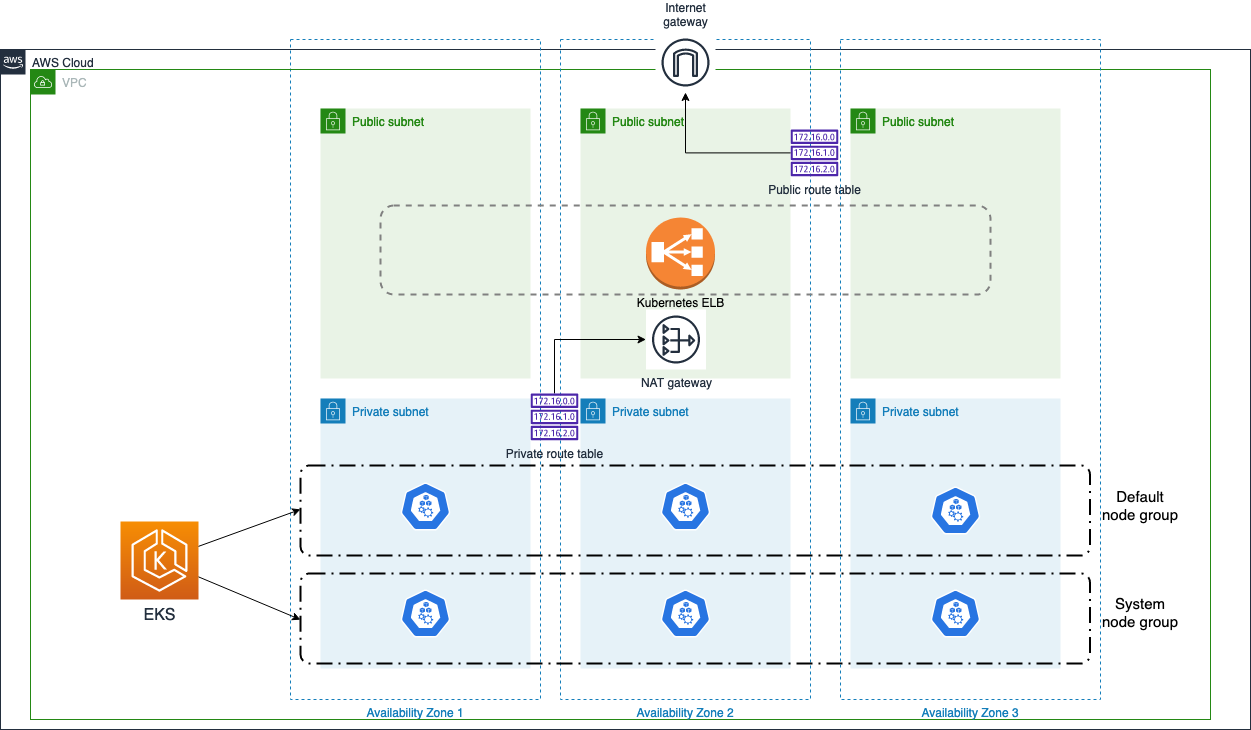

The diagram above was exported from draw.io. Its source (the exported page's mxGraphModel, read from the mxfile embedded in the PNG):
<mxGraphModel dx="2916" dy="1077" grid="1" gridSize="10" guides="1" tooltips="1" connect="1" arrows="1" fold="1" page="1" pageScale="1" pageWidth="850" pageHeight="1100" math="0" shadow="0">
  <root>
    <mxCell id="0" />
    <mxCell id="1" parent="0" />
    <mxCell id="qk1m8wy5KskPc_DFNtOL-3" value="AWS Cloud" style="points=[[0,0],[0.25,0],[0.5,0],[0.75,0],[1,0],[1,0.25],[1,0.5],[1,0.75],[1,1],[0.75,1],[0.5,1],[0.25,1],[0,1],[0,0.75],[0,0.5],[0,0.25]];outlineConnect=0;gradientColor=none;html=1;whiteSpace=wrap;fontSize=12;fontStyle=0;container=1;pointerEvents=0;collapsible=0;recursiveResize=0;shape=mxgraph.aws4.group;grIcon=mxgraph.aws4.group_aws_cloud_alt;strokeColor=#232F3E;fillColor=none;verticalAlign=top;align=left;spacingLeft=30;fontColor=#232F3E;dashed=0;" parent="1" vertex="1">
      <mxGeometry x="-110" y="140" width="1250" height="680" as="geometry" />
    </mxCell>
    <mxCell id="ulb8_9zZrqEQAdwOjvKY-9" value="Availability Zone 1" style="fillColor=none;strokeColor=#147EBA;dashed=1;verticalAlign=top;fontStyle=0;fontColor=#147EBA;labelPosition=center;verticalLabelPosition=bottom;align=center;" parent="qk1m8wy5KskPc_DFNtOL-3" vertex="1">
      <mxGeometry x="290" y="-10" width="250" height="660" as="geometry" />
    </mxCell>
    <mxCell id="qk1m8wy5KskPc_DFNtOL-5" value="VPC" style="points=[[0,0],[0.25,0],[0.5,0],[0.75,0],[1,0],[1,0.25],[1,0.5],[1,0.75],[1,1],[0.75,1],[0.5,1],[0.25,1],[0,1],[0,0.75],[0,0.5],[0,0.25]];outlineConnect=0;gradientColor=none;html=1;whiteSpace=wrap;fontSize=12;fontStyle=0;container=0;pointerEvents=0;collapsible=0;recursiveResize=0;shape=mxgraph.aws4.group;grIcon=mxgraph.aws4.group_vpc;strokeColor=#248814;fillColor=none;verticalAlign=top;align=left;spacingLeft=30;fontColor=#AAB7B8;dashed=0;" parent="qk1m8wy5KskPc_DFNtOL-3" vertex="1">
      <mxGeometry x="30" y="20" width="1180" height="650" as="geometry" />
    </mxCell>
    <mxCell id="ulb8_9zZrqEQAdwOjvKY-8" value="Availability Zone 2" style="fillColor=none;strokeColor=#147EBA;dashed=1;verticalAlign=top;fontStyle=0;fontColor=#147EBA;labelPosition=center;verticalLabelPosition=bottom;align=center;" parent="qk1m8wy5KskPc_DFNtOL-3" vertex="1">
      <mxGeometry x="560" y="-10" width="250" height="660" as="geometry" />
    </mxCell>
    <mxCell id="qk1m8wy5KskPc_DFNtOL-13" value="Public subnet" style="points=[[0,0],[0.25,0],[0.5,0],[0.75,0],[1,0],[1,0.25],[1,0.5],[1,0.75],[1,1],[0.75,1],[0.5,1],[0.25,1],[0,1],[0,0.75],[0,0.5],[0,0.25]];outlineConnect=0;gradientColor=none;html=1;whiteSpace=wrap;fontSize=12;fontStyle=0;container=1;pointerEvents=0;collapsible=0;recursiveResize=0;shape=mxgraph.aws4.group;grIcon=mxgraph.aws4.group_security_group;grStroke=0;strokeColor=#248814;fillColor=#E9F3E6;verticalAlign=top;align=left;spacingLeft=30;fontColor=#248814;dashed=0;" parent="qk1m8wy5KskPc_DFNtOL-3" vertex="1">
      <mxGeometry x="850" y="59" width="210" height="270" as="geometry" />
    </mxCell>
    <mxCell id="qk1m8wy5KskPc_DFNtOL-6" value="Public subnet" style="points=[[0,0],[0.25,0],[0.5,0],[0.75,0],[1,0],[1,0.25],[1,0.5],[1,0.75],[1,1],[0.75,1],[0.5,1],[0.25,1],[0,1],[0,0.75],[0,0.5],[0,0.25]];outlineConnect=0;gradientColor=none;html=1;whiteSpace=wrap;fontSize=12;fontStyle=0;container=1;pointerEvents=0;collapsible=0;recursiveResize=0;shape=mxgraph.aws4.group;grIcon=mxgraph.aws4.group_security_group;grStroke=0;strokeColor=#248814;fillColor=#E9F3E6;verticalAlign=top;align=left;spacingLeft=30;fontColor=#248814;dashed=0;" parent="qk1m8wy5KskPc_DFNtOL-3" vertex="1">
      <mxGeometry x="320" y="59" width="210" height="270" as="geometry" />
    </mxCell>
    <mxCell id="qk1m8wy5KskPc_DFNtOL-11" value="Public subnet" style="points=[[0,0],[0.25,0],[0.5,0],[0.75,0],[1,0],[1,0.25],[1,0.5],[1,0.75],[1,1],[0.75,1],[0.5,1],[0.25,1],[0,1],[0,0.75],[0,0.5],[0,0.25]];outlineConnect=0;gradientColor=none;html=1;whiteSpace=wrap;fontSize=12;fontStyle=0;container=1;pointerEvents=0;collapsible=0;recursiveResize=0;shape=mxgraph.aws4.group;grIcon=mxgraph.aws4.group_security_group;grStroke=0;strokeColor=#248814;fillColor=#E9F3E6;verticalAlign=top;align=left;spacingLeft=30;fontColor=#248814;dashed=0;" parent="qk1m8wy5KskPc_DFNtOL-3" vertex="1">
      <mxGeometry x="580" y="59" width="210" height="270" as="geometry" />
    </mxCell>
    <mxCell id="ulb8_9zZrqEQAdwOjvKY-6" value="" style="rounded=1;whiteSpace=wrap;html=1;fillColor=none;dashed=1;strokeWidth=2;strokeColor=#808080;" parent="qk1m8wy5KskPc_DFNtOL-11" vertex="1">
      <mxGeometry x="-200" y="97" width="610" height="89" as="geometry" />
    </mxCell>
    <mxCell id="03aDbGWaXDJNXgAKjPQv-2" value="Kubernetes ELB" style="outlineConnect=0;dashed=0;verticalLabelPosition=bottom;verticalAlign=top;align=center;html=1;shape=mxgraph.aws3.classic_load_balancer;fillColor=#F58534;gradientColor=none;" parent="qk1m8wy5KskPc_DFNtOL-11" vertex="1">
      <mxGeometry x="65.5" y="109" width="69" height="72" as="geometry" />
    </mxCell>
    <mxCell id="qk1m8wy5KskPc_DFNtOL-7" value="Private subnet" style="points=[[0,0],[0.25,0],[0.5,0],[0.75,0],[1,0],[1,0.25],[1,0.5],[1,0.75],[1,1],[0.75,1],[0.5,1],[0.25,1],[0,1],[0,0.75],[0,0.5],[0,0.25]];outlineConnect=0;gradientColor=none;html=1;whiteSpace=wrap;fontSize=12;fontStyle=0;container=1;pointerEvents=0;collapsible=0;recursiveResize=0;shape=mxgraph.aws4.group;grIcon=mxgraph.aws4.group_security_group;grStroke=0;strokeColor=#147EBA;fillColor=#E6F2F8;verticalAlign=top;align=left;spacingLeft=30;fontColor=#147EBA;dashed=0;" parent="qk1m8wy5KskPc_DFNtOL-3" vertex="1">
      <mxGeometry x="320" y="349" width="210" height="270" as="geometry" />
    </mxCell>
    <mxCell id="qk1m8wy5KskPc_DFNtOL-10" value="Private subnet" style="points=[[0,0],[0.25,0],[0.5,0],[0.75,0],[1,0],[1,0.25],[1,0.5],[1,0.75],[1,1],[0.75,1],[0.5,1],[0.25,1],[0,1],[0,0.75],[0,0.5],[0,0.25]];outlineConnect=0;gradientColor=none;html=1;whiteSpace=wrap;fontSize=12;fontStyle=0;container=1;pointerEvents=0;collapsible=0;recursiveResize=0;shape=mxgraph.aws4.group;grIcon=mxgraph.aws4.group_security_group;grStroke=0;strokeColor=#147EBA;fillColor=#E6F2F8;verticalAlign=top;align=left;spacingLeft=30;fontColor=#147EBA;dashed=0;" parent="qk1m8wy5KskPc_DFNtOL-3" vertex="1">
      <mxGeometry x="580" y="349" width="210" height="270" as="geometry" />
    </mxCell>
    <mxCell id="qk1m8wy5KskPc_DFNtOL-12" value="Private subnet" style="points=[[0,0],[0.25,0],[0.5,0],[0.75,0],[1,0],[1,0.25],[1,0.5],[1,0.75],[1,1],[0.75,1],[0.5,1],[0.25,1],[0,1],[0,0.75],[0,0.5],[0,0.25]];outlineConnect=0;gradientColor=none;html=1;whiteSpace=wrap;fontSize=12;fontStyle=0;container=1;pointerEvents=0;collapsible=0;recursiveResize=0;shape=mxgraph.aws4.group;grIcon=mxgraph.aws4.group_security_group;grStroke=0;strokeColor=#147EBA;fillColor=#E6F2F8;verticalAlign=top;align=left;spacingLeft=30;fontColor=#147EBA;dashed=0;" parent="qk1m8wy5KskPc_DFNtOL-3" vertex="1">
      <mxGeometry x="850" y="349" width="210" height="270" as="geometry" />
    </mxCell>
    <mxCell id="03aDbGWaXDJNXgAKjPQv-1" value="&lt;font style=&quot;font-size: 16px;&quot;&gt;EKS&lt;/font&gt;" style="sketch=0;points=[[0,0,0],[0.25,0,0],[0.5,0,0],[0.75,0,0],[1,0,0],[0,1,0],[0.25,1,0],[0.5,1,0],[0.75,1,0],[1,1,0],[0,0.25,0],[0,0.5,0],[0,0.75,0],[1,0.25,0],[1,0.5,0],[1,0.75,0]];outlineConnect=0;fontColor=#232F3E;gradientColor=#F78E04;gradientDirection=north;fillColor=#D05C17;strokeColor=#ffffff;dashed=0;verticalLabelPosition=bottom;verticalAlign=top;align=center;html=1;fontSize=12;fontStyle=0;shape=mxgraph.aws4.resourceIcon;resIcon=mxgraph.aws4.eks;" parent="qk1m8wy5KskPc_DFNtOL-3" vertex="1">
      <mxGeometry x="120" y="472" width="78" height="78" as="geometry" />
    </mxCell>
    <mxCell id="03aDbGWaXDJNXgAKjPQv-5" value="" style="rounded=1;arcSize=10;dashed=1;fillColor=none;gradientColor=none;dashPattern=8 3 1 3;strokeWidth=2;" parent="qk1m8wy5KskPc_DFNtOL-3" vertex="1">
      <mxGeometry x="300" y="416" width="789.5" height="90" as="geometry" />
    </mxCell>
    <mxCell id="03aDbGWaXDJNXgAKjPQv-7" value="" style="rounded=1;arcSize=10;dashed=1;fillColor=none;gradientColor=none;dashPattern=8 3 1 3;strokeWidth=2;" parent="qk1m8wy5KskPc_DFNtOL-3" vertex="1">
      <mxGeometry x="300" y="524" width="789.5" height="90" as="geometry" />
    </mxCell>
    <mxCell id="03aDbGWaXDJNXgAKjPQv-8" value="" style="sketch=0;html=1;dashed=0;whitespace=wrap;fillColor=#2875E2;strokeColor=#ffffff;points=[[0.005,0.63,0],[0.1,0.2,0],[0.9,0.2,0],[0.5,0,0],[0.995,0.63,0],[0.72,0.99,0],[0.5,1,0],[0.28,0.99,0]];shape=mxgraph.kubernetes.icon;prIcon=node" parent="qk1m8wy5KskPc_DFNtOL-3" vertex="1">
      <mxGeometry x="400" y="433" width="50" height="48" as="geometry" />
    </mxCell>
    <mxCell id="03aDbGWaXDJNXgAKjPQv-9" value="" style="sketch=0;html=1;dashed=0;whitespace=wrap;fillColor=#2875E2;strokeColor=#ffffff;points=[[0.005,0.63,0],[0.1,0.2,0],[0.9,0.2,0],[0.5,0,0],[0.995,0.63,0],[0.72,0.99,0],[0.5,1,0],[0.28,0.99,0]];shape=mxgraph.kubernetes.icon;prIcon=node" parent="qk1m8wy5KskPc_DFNtOL-3" vertex="1">
      <mxGeometry x="660" y="433" width="50" height="48" as="geometry" />
    </mxCell>
    <mxCell id="03aDbGWaXDJNXgAKjPQv-10" value="" style="sketch=0;html=1;dashed=0;whitespace=wrap;fillColor=#2875E2;strokeColor=#ffffff;points=[[0.005,0.63,0],[0.1,0.2,0],[0.9,0.2,0],[0.5,0,0],[0.995,0.63,0],[0.72,0.99,0],[0.5,1,0],[0.28,0.99,0]];shape=mxgraph.kubernetes.icon;prIcon=node" parent="qk1m8wy5KskPc_DFNtOL-3" vertex="1">
      <mxGeometry x="400" y="540" width="50" height="48" as="geometry" />
    </mxCell>
    <mxCell id="03aDbGWaXDJNXgAKjPQv-11" value="" style="sketch=0;html=1;dashed=0;whitespace=wrap;fillColor=#2875E2;strokeColor=#ffffff;points=[[0.005,0.63,0],[0.1,0.2,0],[0.9,0.2,0],[0.5,0,0],[0.995,0.63,0],[0.72,0.99,0],[0.5,1,0],[0.28,0.99,0]];shape=mxgraph.kubernetes.icon;prIcon=node" parent="qk1m8wy5KskPc_DFNtOL-3" vertex="1">
      <mxGeometry x="930" y="540" width="50" height="48" as="geometry" />
    </mxCell>
    <mxCell id="03aDbGWaXDJNXgAKjPQv-12" value="Default node group" style="text;html=1;strokeColor=none;fillColor=none;align=center;verticalAlign=middle;whiteSpace=wrap;rounded=0;fontSize=15;" parent="qk1m8wy5KskPc_DFNtOL-3" vertex="1">
      <mxGeometry x="1100" y="442" width="80" height="30" as="geometry" />
    </mxCell>
    <mxCell id="03aDbGWaXDJNXgAKjPQv-13" value="System node group" style="text;html=1;strokeColor=none;fillColor=none;align=center;verticalAlign=middle;whiteSpace=wrap;rounded=0;fontSize=15;" parent="qk1m8wy5KskPc_DFNtOL-3" vertex="1">
      <mxGeometry x="1100" y="549" width="80" height="30" as="geometry" />
    </mxCell>
    <mxCell id="ulb8_9zZrqEQAdwOjvKY-1" value="" style="sketch=0;html=1;dashed=0;whitespace=wrap;fillColor=#2875E2;strokeColor=#ffffff;points=[[0.005,0.63,0],[0.1,0.2,0],[0.9,0.2,0],[0.5,0,0],[0.995,0.63,0],[0.72,0.99,0],[0.5,1,0],[0.28,0.99,0]];shape=mxgraph.kubernetes.icon;prIcon=node" parent="qk1m8wy5KskPc_DFNtOL-3" vertex="1">
      <mxGeometry x="930" y="437" width="50" height="48" as="geometry" />
    </mxCell>
    <mxCell id="ulb8_9zZrqEQAdwOjvKY-2" value="" style="sketch=0;html=1;dashed=0;whitespace=wrap;fillColor=#2875E2;strokeColor=#ffffff;points=[[0.005,0.63,0],[0.1,0.2,0],[0.9,0.2,0],[0.5,0,0],[0.995,0.63,0],[0.72,0.99,0],[0.5,1,0],[0.28,0.99,0]];shape=mxgraph.kubernetes.icon;prIcon=node" parent="qk1m8wy5KskPc_DFNtOL-3" vertex="1">
      <mxGeometry x="660" y="540" width="50" height="48" as="geometry" />
    </mxCell>
    <mxCell id="03aDbGWaXDJNXgAKjPQv-4" value="Internet&#10;gateway" style="sketch=0;outlineConnect=0;fontColor=#232F3E;gradientColor=none;strokeColor=#232F3E;fillColor=#ffffff;dashed=0;verticalLabelPosition=top;verticalAlign=bottom;align=center;html=1;fontSize=12;fontStyle=0;aspect=fixed;shape=mxgraph.aws4.resourceIcon;resIcon=mxgraph.aws4.internet_gateway;labelPosition=center;" parent="qk1m8wy5KskPc_DFNtOL-3" vertex="1">
      <mxGeometry x="655" y="-17" width="60" height="60" as="geometry" />
    </mxCell>
    <mxCell id="x2kOct6H2J1rtDvm7_1a-1" value="" style="endArrow=classic;html=1;rounded=0;fontSize=16;entryX=0.04;entryY=0.712;entryDx=0;entryDy=0;entryPerimeter=0;" edge="1" parent="qk1m8wy5KskPc_DFNtOL-3" source="03aDbGWaXDJNXgAKjPQv-1" target="ulb8_9zZrqEQAdwOjvKY-9">
      <mxGeometry width="50" height="50" relative="1" as="geometry">
        <mxPoint x="930" y="450" as="sourcePoint" />
        <mxPoint x="980" y="400" as="targetPoint" />
      </mxGeometry>
    </mxCell>
    <mxCell id="x2kOct6H2J1rtDvm7_1a-2" value="" style="endArrow=classic;html=1;rounded=0;fontSize=16;entryX=0.04;entryY=0.879;entryDx=0;entryDy=0;entryPerimeter=0;" edge="1" parent="qk1m8wy5KskPc_DFNtOL-3" source="03aDbGWaXDJNXgAKjPQv-1" target="ulb8_9zZrqEQAdwOjvKY-9">
      <mxGeometry width="50" height="50" relative="1" as="geometry">
        <mxPoint x="930" y="450" as="sourcePoint" />
        <mxPoint x="980" y="400" as="targetPoint" />
      </mxGeometry>
    </mxCell>
    <mxCell id="03aDbGWaXDJNXgAKjPQv-3" value="NAT gateway" style="sketch=0;outlineConnect=0;fontColor=#232F3E;gradientColor=none;strokeColor=#232F3E;fillColor=#ffffff;dashed=0;verticalLabelPosition=bottom;verticalAlign=top;align=center;html=1;fontSize=12;fontStyle=0;aspect=fixed;shape=mxgraph.aws4.resourceIcon;resIcon=mxgraph.aws4.nat_gateway;" parent="qk1m8wy5KskPc_DFNtOL-3" vertex="1">
      <mxGeometry x="645.5" y="260" width="60" height="60" as="geometry" />
    </mxCell>
    <mxCell id="x2kOct6H2J1rtDvm7_1a-3" value="Public route table" style="sketch=0;outlineConnect=0;fontColor=#232F3E;gradientColor=none;fillColor=#4D27AA;strokeColor=none;dashed=0;verticalLabelPosition=bottom;verticalAlign=top;align=center;html=1;fontSize=12;fontStyle=0;aspect=fixed;pointerEvents=1;shape=mxgraph.aws4.route_table;" vertex="1" parent="qk1m8wy5KskPc_DFNtOL-3">
      <mxGeometry x="790" y="80" width="48" height="46.77" as="geometry" />
    </mxCell>
    <mxCell id="x2kOct6H2J1rtDvm7_1a-5" value="" style="edgeStyle=orthogonalEdgeStyle;rounded=0;orthogonalLoop=1;jettySize=auto;html=1;fontSize=16;" edge="1" parent="qk1m8wy5KskPc_DFNtOL-3" source="x2kOct6H2J1rtDvm7_1a-4" target="03aDbGWaXDJNXgAKjPQv-3">
      <mxGeometry relative="1" as="geometry">
        <Array as="points">
          <mxPoint x="554" y="290" />
        </Array>
      </mxGeometry>
    </mxCell>
    <mxCell id="x2kOct6H2J1rtDvm7_1a-4" value="Private route table" style="sketch=0;outlineConnect=0;fontColor=#232F3E;gradientColor=none;fillColor=#4D27AA;strokeColor=none;dashed=0;verticalLabelPosition=bottom;verticalAlign=top;align=center;html=1;fontSize=12;fontStyle=0;aspect=fixed;pointerEvents=1;shape=mxgraph.aws4.route_table;" vertex="1" parent="qk1m8wy5KskPc_DFNtOL-3">
      <mxGeometry x="530" y="344" width="48" height="46.77" as="geometry" />
    </mxCell>
    <mxCell id="x2kOct6H2J1rtDvm7_1a-6" value="" style="edgeStyle=orthogonalEdgeStyle;rounded=0;orthogonalLoop=1;jettySize=auto;html=1;fontSize=16;" edge="1" parent="qk1m8wy5KskPc_DFNtOL-3" source="x2kOct6H2J1rtDvm7_1a-3" target="03aDbGWaXDJNXgAKjPQv-4">
      <mxGeometry relative="1" as="geometry" />
    </mxCell>
    <mxCell id="ulb8_9zZrqEQAdwOjvKY-7" value="Availability Zone 3" style="fillColor=none;strokeColor=#147EBA;dashed=1;verticalAlign=top;fontStyle=0;fontColor=#147EBA;labelPosition=center;verticalLabelPosition=bottom;align=center;" parent="1" vertex="1">
      <mxGeometry x="730" y="130" width="260" height="660" as="geometry" />
    </mxCell>
  </root>
</mxGraphModel>